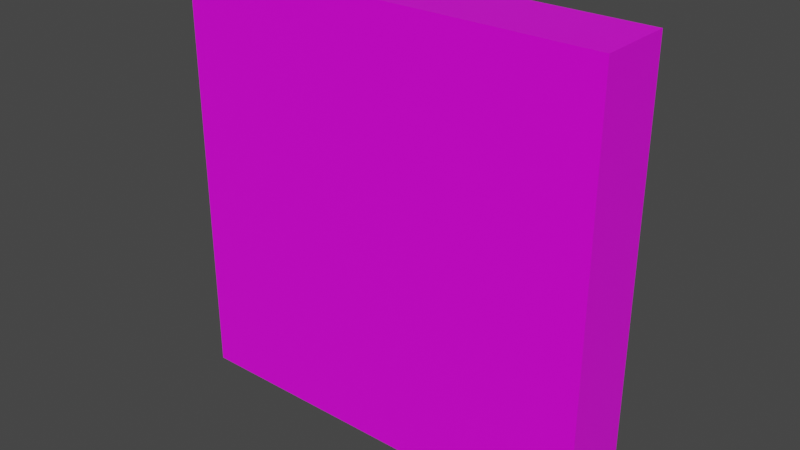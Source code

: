 # Source: Screen.blend  (saved by Blender 2.81.16; exported with 4.5.12 LTS)
import bpy
from mathutils import Matrix  # noqa: F401  (used for matrix-valued properties, if any)

bpy.ops.wm.read_factory_settings(use_empty=True)
scene = bpy.context.scene
scene.name = 'Scene'

# ---- collections
col_collection = bpy.data.collections.new('Collection'); scene.collection.children.link(col_collection)

# ---- images (referenced by path relative to the original .blend; pixels are not part of the script)
import os
ASSET_DIR = os.environ.get("B2B_ASSET_DIR", "")  # directory of the original .blend (textures are referenced by path, not embedded)
HERE = os.path.dirname(os.path.abspath(__file__))  # packed textures are extracted next to this script under _unpacked/

def load_image(name, relpath, width, height, colorspace="sRGB"):
    """Load a texture the original file referenced (path relative to the .blend, or extracted next to this script)."""
    p = next((c for c in (os.path.join(HERE, relpath), os.path.join(ASSET_DIR, relpath)) if relpath and os.path.exists(c)), "")
    if p:
        img = bpy.data.images.load(p, check_existing=True)
        img.name = name
    else:  # same state as the original file: an image datablock whose file is absent (Cycles renders it pink)
        img = bpy.data.images.new(name, width, height)
        img.source = "FILE"
        img.filepath = "//" + (relpath or name)
    img.colorspace_settings.name = colorspace
    return img
img_main_png = load_image('Main.png', 'Main.png', 1024, 1024, 'sRGB')

# ---- materials (node trees are filled in below, after node groups)
mat_material = bpy.data.materials.new('Material')
mat_material.alpha_threshold = 0.0
mat_material.use_transparent_shadow = False
mat_material.line_color = (0.0, 0.0, 0.0, 1.0)

# ---- material node trees
mat_material.use_nodes = True; mat_material.node_tree.nodes.clear()
_N = mat_material.node_tree.nodes; _L = mat_material.node_tree.links
n0 = _N.new('ShaderNodeOutputMaterial'); n0.name = 'Material Output'; n0.location = (300, 300)
n1 = _N.new('ShaderNodeBsdfPrincipled'); n1.name = 'Principled BSDF'; n1.location = (10, 300)
n1.distribution = 'GGX'
n1.subsurface_method = 'BURLEY'
n1.inputs[2].default_value = 0.4
n1.inputs[3].default_value = 1.45
n1.inputs[27].default_value = (0.0, 0.0, 0.0, 1.0)
n1.inputs[28].default_value = 1.0
n2 = _N.new('ShaderNodeTexImage'); n2.name = 'Image Texture'; n2.location = (-280, 280)
n2.image = img_main_png
_L.new(n1.outputs[0], n0.inputs[0])
_L.new(n2.outputs[0], n1.inputs[0])
n0.is_active_output = True

# ---- world
world_world = bpy.data.worlds.new('World'); scene.world = world_world
world_world.use_nodes = True; world_world.node_tree.nodes.clear()
_N = world_world.node_tree.nodes; _L = world_world.node_tree.links
n0 = _N.new('ShaderNodeOutputWorld'); n0.name = 'World Output'; n0.location = (300, 300)
n1 = _N.new('ShaderNodeBackground'); n1.name = 'Background'; n1.location = (10, 300)
n1.inputs[0].default_value = (0.05088, 0.05088, 0.05088, 1.0)
_L.new(n1.outputs[0], n0.inputs[0])
n0.is_active_output = True
world_world.color = (0.05088, 0.05088, 0.05088)
world_world.use_sun_shadow = False
world_world.sun_shadow_jitter_overblur = 0.0

# ---- meshes
me_cube_002 = bpy.data.meshes.new('Cube.002')
me_cube_002.from_pydata([(-0.08779, -0.01296, -0.08779), (-0.08779, -0.01296, 0.08779), (-0.07487, 0.01769, -0.07487), (-0.07487, 0.01769, 0.07487), (0.08779, -0.01296, -0.08779), (0.08779, -0.01296, 0.08779), (0.07487, 0.01769, -0.07487), (0.07487, 0.01769, 0.07487), (-0.08779, 0.0177, 0.08779), (-0.08779, 0.0177, -0.08779), (0.08779, 0.0177, -0.08779), (0.08779, 0.0177, 0.08779), (-0.07487, 0.01065, 0.07487), (-0.07487, 0.01065, -0.07487), (0.07487, 0.01065, -0.07487), (0.07487, 0.01065, 0.07487)], [], [(0, 1, 8, 9), (7, 6, 14, 15), (10, 11, 5, 4), (4, 5, 1, 0), (9, 10, 4, 0), (11, 8, 1, 5), (3, 2, 9, 8), (2, 6, 10, 9), (7, 3, 8, 11), (6, 7, 11, 10), (13, 12, 15, 14), (6, 2, 13, 14), (3, 7, 15, 12), (2, 3, 12, 13)])
_uv = me_cube_002.uv_layers.new(name='UVMap')
_uv.uv.foreach_set('vector', [0.9414, 0.6992, 0.9414, 0.6992, 0.9414, 0.6992, 0.9414, 0.6992, 0.9414, 0.6992, 0.9414, 0.6992, 0.9414, 0.6992, 0.9414, 0.6992, 0.9414, 0.6992, 0.9414, 0.6992, 0.9414, 0.6992, 0.9414, 0.6992, 0.9414, 0.6992, 0.9414, 0.6992, 0.9414, 0.6992, 0.9414, 0.6992, 0.9414, 0.6992, 0.9414, 0.6992, 0.9414, 0.6992, 0.9414, 0.6992, 0.9414, 0.6992, 0.9414, 0.6992, 0.9414, 0.6992, 0.9414, 0.6992, 0.9414, 0.6992, 0.9414, 0.6992, 0.9414, 0.6992, 0.9414, 0.6992, 0.9414, 0.6992, 0.9414, 0.6992, 0.9414, 0.6992, 0.9414, 0.6992, 0.9414, 0.6992, 0.9414, 0.6992, 0.9414, 0.6992, 0.9414, 0.6992, 0.9414, 0.6992, 0.9414, 0.6992, 0.9414, 0.6992, 0.9414, 0.6992, 0.04183, 0.6082, 0.255, 0.6082, 0.255, 0.8214, 0.04183, 0.8214, 0.9414, 0.6992, 0.9414, 0.6992, 0.9414, 0.6992, 0.9414, 0.6992, 0.9414, 0.6992, 0.9414, 0.6992, 0.9414, 0.6992, 0.9414, 0.6992, 0.9414, 0.6992, 0.9414, 0.6992, 0.9414, 0.6992, 0.9414, 0.6992])
me_cube_002.materials.append(mat_material)
me_cube_002.use_remesh_fix_poles = True
me_cube_002.use_remesh_preserve_attributes = False
me_cube_002.use_mirror_vertex_groups = False
me_cube_002.update()

# ---- objects
ob_screen = bpy.data.objects.new('Screen', me_cube_002)

# ---- transforms, parenting, visibility, modifiers, constraints
ob_screen.location = (0.0, 0.0, 0.0)
ob_screen.scale = (12.16, 12.16, 12.16)
ob_screen.lineart.crease_threshold = 0.0

# ---- collection membership
col_collection.objects.link(ob_screen)

# ---- scene / render settings (as saved in the file)
scene.frame_start = 1; scene.frame_end = 250; scene.frame_set(1)
scene.render.engine = 'BLENDER_EEVEE_NEXT'
scene.cycles.use_denoising = False
scene.cycles.samples = 128
scene.cycles.sampling_pattern = 'TABULATED_SOBOL'
scene.cycles.use_adaptive_sampling = False
scene.cycles.use_light_tree = False
scene.view_settings.view_transform = 'Filmic'
bpy.context.view_layer.update()

# ---- added for rendering (the .blend has no active camera and no usable light): camera, sun
cam_auto = bpy.data.cameras.new('AutoCamera')
cam_auto.lens = 50.0
cam_auto.sensor_width = 36.0
cam_auto.clip_end = 1000.0
ob_auto_camera = bpy.data.objects.new('AutoCamera', cam_auto)
scene.collection.objects.link(ob_auto_camera)
ob_auto_camera.location = (2.81415, -3.34816, 2.25132)
ob_auto_camera.rotation_euler = (1.09748, -7.21219e-08, 0.694738)
scene.camera = ob_auto_camera
light_auto_sun = bpy.data.lights.new('AutoSun', 'SUN')
light_auto_sun.energy = 3.0
light_auto_sun.angle = 0.0523599
ob_auto_sun = bpy.data.objects.new('AutoSun', light_auto_sun)
scene.collection.objects.link(ob_auto_sun)
ob_auto_sun.rotation_euler = (0.872665, 0.174533, 0.523599)
bpy.context.view_layer.update()
